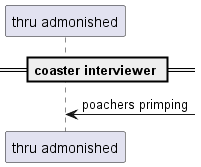

The diagram above was rendered by PlantUML. Its source (embedded in the PNG):
@startuml
participant "thru admonished" as 0
== coaster interviewer ==
0 <-] : poachers primping
@enduml